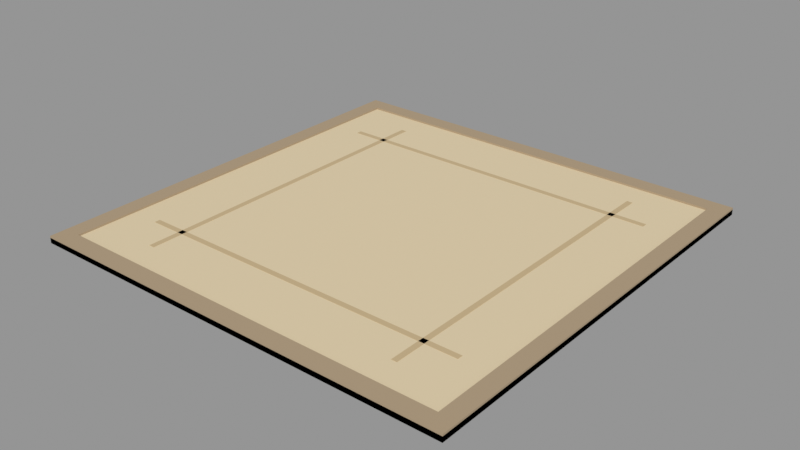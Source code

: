 # Source: slot_pad.blend  (saved by Blender 5.2.45; exported with 4.5.12 LTS)
import bpy
from mathutils import Matrix  # noqa: F401  (used for matrix-valued properties, if any)

bpy.ops.wm.read_factory_settings(use_empty=True)
scene = bpy.context.scene
scene.name = 'Scene'

# ---- materials (node trees are filled in below, after node groups)
mat_m_paving = bpy.data.materials.new('M_Paving')
mat_m_kerb = bpy.data.materials.new('M_Kerb')
mat_m_pavingalt = bpy.data.materials.new('M_PavingAlt')

# ---- material node trees
mat_m_paving.use_nodes = True; mat_m_paving.node_tree.nodes.clear()
_N = mat_m_paving.node_tree.nodes; _L = mat_m_paving.node_tree.links
n0 = _N.new('ShaderNodeBsdfPrincipled'); n0.name = 'Principled BSDF'; n0.location = (-200, 100)
n0.inputs[0].default_value = (0.6939, 0.5776, 0.3813, 1.0)
n0.inputs[2].default_value = 0.78
n0.inputs[10].default_value = 0.005
n1 = _N.new('ShaderNodeOutputMaterial'); n1.name = 'Material Output'; n1.location = (200, 100)
_L.new(n0.outputs[0], n1.inputs[0])
n1.is_active_output = True
mat_m_kerb.use_nodes = True; mat_m_kerb.node_tree.nodes.clear()
_N = mat_m_kerb.node_tree.nodes; _L = mat_m_kerb.node_tree.links
n0 = _N.new('ShaderNodeBsdfPrincipled'); n0.name = 'Principled BSDF'; n0.location = (-200, 100)
n0.inputs[0].default_value = (0.3968, 0.3005, 0.1912, 1.0)
n0.inputs[2].default_value = 0.8
n0.inputs[10].default_value = 0.005
n1 = _N.new('ShaderNodeOutputMaterial'); n1.name = 'Material Output'; n1.location = (200, 100)
_L.new(n0.outputs[0], n1.inputs[0])
n1.is_active_output = True
mat_m_pavingalt.use_nodes = True; mat_m_pavingalt.node_tree.nodes.clear()
_N = mat_m_pavingalt.node_tree.nodes; _L = mat_m_pavingalt.node_tree.links
n0 = _N.new('ShaderNodeBsdfPrincipled'); n0.name = 'Principled BSDF'; n0.location = (-200, 100)
n0.inputs[0].default_value = (0.5395, 0.4125, 0.2346, 1.0)
n0.inputs[2].default_value = 0.74
n0.inputs[10].default_value = 0.005
n1 = _N.new('ShaderNodeOutputMaterial'); n1.name = 'Material Output'; n1.location = (200, 100)
_L.new(n0.outputs[0], n1.inputs[0])
n1.is_active_output = True

# ---- meshes
me_sm_env_slot_pad = bpy.data.meshes.new('SM_ENV_slot_pad')
me_sm_env_slot_pad.from_pydata([(-7.0, 7.0, 0.0), (-7.0, -7.0, 0.0), (-7.0, -7.0, 0.17), (-7.0, 7.0, 0.17), (7.0, -7.0, 0.0), (7.0, 7.0, 0.0), (7.0, 7.0, 0.17), (7.0, -7.0, 0.17), (-7.0, -6.45, 0.0), (-7.0, -7.0, 0.0), (-7.0, -7.0, 0.23), (-7.0, -6.45, 0.23), (7.0, -7.0, 0.0), (7.0, -6.45, 0.0), (7.0, -6.45, 0.23), (7.0, -7.0, 0.23), (-7.0, 7.0, 0.0), (-7.0, 6.45, 0.0), (-7.0, 6.45, 0.23), (-7.0, 7.0, 0.23), (7.0, 6.45, 0.0), (7.0, 7.0, 0.0), (7.0, 7.0, 0.23), (7.0, 6.45, 0.23), (-7.0, 6.45, 0.0), (-7.0, -6.45, 0.0), (-7.0, -6.45, 0.23), (-7.0, 6.45, 0.23), (-6.45, -6.45, 0.0), (-6.45, 6.45, 0.0), (-6.45, 6.45, 0.23), (-6.45, -6.45, 0.23), (6.45, 6.45, 0.0), (6.45, -6.45, 0.0), (6.45, -6.45, 0.23), (6.45, 6.45, 0.23), (7.0, -6.45, 0.0), (7.0, 6.45, 0.0), (7.0, 6.45, 0.23), (7.0, -6.45, 0.23), (-5.5, -4.31, 0.168), (-5.5, -4.49, 0.168), (-5.5, -4.49, 0.176), (-5.5, -4.31, 0.176), (5.5, -4.49, 0.168), (5.5, -4.31, 0.168), (5.5, -4.31, 0.176), (5.5, -4.49, 0.176), (-4.49, 5.5, 0.168), (-4.49, -5.5, 0.168), (-4.49, -5.5, 0.176), (-4.49, 5.5, 0.176), (-4.31, -5.5, 0.168), (-4.31, 5.5, 0.168), (-4.31, 5.5, 0.176), (-4.31, -5.5, 0.176), (-5.5, 4.49, 0.168), (-5.5, 4.31, 0.168), (-5.5, 4.31, 0.176), (-5.5, 4.49, 0.176), (5.5, 4.31, 0.168), (5.5, 4.49, 0.168), (5.5, 4.49, 0.176), (5.5, 4.31, 0.176), (4.31, 5.5, 0.168), (4.31, -5.5, 0.168), (4.31, -5.5, 0.176), (4.31, 5.5, 0.176), (4.49, -5.5, 0.168), (4.49, 5.5, 0.168), (4.49, 5.5, 0.176), (4.49, -5.5, 0.176)], [], [(0, 1, 2, 3), (4, 5, 6, 7), (1, 4, 7, 2), (5, 0, 3, 6), (0, 5, 4, 1), (2, 7, 6, 3), (8, 9, 10, 11), (12, 13, 14, 15), (9, 12, 15, 10), (13, 8, 11, 14), (8, 13, 12, 9), (10, 15, 14, 11), (16, 17, 18, 19), (20, 21, 22, 23), (17, 20, 23, 18), (21, 16, 19, 22), (16, 21, 20, 17), (18, 23, 22, 19), (24, 25, 26, 27), (28, 29, 30, 31), (25, 28, 31, 26), (29, 24, 27, 30), (24, 29, 28, 25), (26, 31, 30, 27), (32, 33, 34, 35), (36, 37, 38, 39), (33, 36, 39, 34), (37, 32, 35, 38), (32, 37, 36, 33), (34, 39, 38, 35), (40, 41, 42, 43), (44, 45, 46, 47), (41, 44, 47, 42), (45, 40, 43, 46), (40, 45, 44, 41), (42, 47, 46, 43), (48, 49, 50, 51), (52, 53, 54, 55), (49, 52, 55, 50), (53, 48, 51, 54), (48, 53, 52, 49), (50, 55, 54, 51), (56, 57, 58, 59), (60, 61, 62, 63), (57, 60, 63, 58), (61, 56, 59, 62), (56, 61, 60, 57), (58, 63, 62, 59), (64, 65, 66, 67), (68, 69, 70, 71), (65, 68, 71, 66), (69, 64, 67, 70), (64, 69, 68, 65), (66, 71, 70, 67)])
me_sm_env_slot_pad.polygons.foreach_set('material_index', [0, 0, 0, 0, 0, 0, 1, 1, 1, 1, 1, 1, 1, 1, 1, 1, 1, 1, 1, 1, 1, 1, 1, 1, 1, 1, 1, 1, 1, 1, 2, 2, 2, 2, 2, 2, 2, 2, 2, 2, 2, 2, 2, 2, 2, 2, 2, 2, 2, 2, 2, 2, 2, 2])
_uv = me_sm_env_slot_pad.uv_layers.new(name='UVMap')
_uv.uv.foreach_set('vector', [7.0, 0.0, -7.0, 0.0, -7.0, 0.17, 7.0, 0.17, -7.0, 0.0, 7.0, 0.0, 7.0, 0.17, -7.0, 0.17, -7.0, 0.0, 7.0, 0.0, 7.0, 0.17, -7.0, 0.17, 7.0, 0.0, -7.0, 0.0, -7.0, 0.17, 7.0, 0.17, -7.0, 7.0, 7.0, 7.0, 7.0, -7.0, -7.0, -7.0, -7.0, -7.0, 7.0, -7.0, 7.0, 7.0, -7.0, 7.0, -6.45, 0.0, -7.0, 0.0, -7.0, 0.23, -6.45, 0.23, -7.0, 0.0, -6.45, 0.0, -6.45, 0.23, -7.0, 0.23, -7.0, 0.0, 7.0, 0.0, 7.0, 0.23, -7.0, 0.23, 7.0, 0.0, -7.0, 0.0, -7.0, 0.23, 7.0, 0.23, -7.0, -6.45, 7.0, -6.45, 7.0, -7.0, -7.0, -7.0, -7.0, -7.0, 7.0, -7.0, 7.0, -6.45, -7.0, -6.45, 7.0, 0.0, 6.45, 0.0, 6.45, 0.23, 7.0, 0.23, 6.45, 0.0, 7.0, 0.0, 7.0, 0.23, 6.45, 0.23, -7.0, 0.0, 7.0, 0.0, 7.0, 0.23, -7.0, 0.23, 7.0, 0.0, -7.0, 0.0, -7.0, 0.23, 7.0, 0.23, -7.0, 7.0, 7.0, 7.0, 7.0, 6.45, -7.0, 6.45, -7.0, 6.45, 7.0, 6.45, 7.0, 7.0, -7.0, 7.0, 6.45, 0.0, -6.45, 0.0, -6.45, 0.23, 6.45, 0.23, -6.45, 0.0, 6.45, 0.0, 6.45, 0.23, -6.45, 0.23, -7.0, 0.0, -6.45, 0.0, -6.45, 0.23, -7.0, 0.23, -6.45, 0.0, -7.0, 0.0, -7.0, 0.23, -6.45, 0.23, -7.0, 6.45, -6.45, 6.45, -6.45, -6.45, -7.0, -6.45, -7.0, -6.45, -6.45, -6.45, -6.45, 6.45, -7.0, 6.45, 6.45, 0.0, -6.45, 0.0, -6.45, 0.23, 6.45, 0.23, -6.45, 0.0, 6.45, 0.0, 6.45, 0.23, -6.45, 0.23, 6.45, 0.0, 7.0, 0.0, 7.0, 0.23, 6.45, 0.23, 7.0, 0.0, 6.45, 0.0, 6.45, 0.23, 7.0, 0.23, 6.45, 6.45, 7.0, 6.45, 7.0, -6.45, 6.45, -6.45, 6.45, -6.45, 7.0, -6.45, 7.0, 6.45, 6.45, 6.45, -4.31, 0.168, -4.49, 0.168, -4.49, 0.176, -4.31, 0.176, -4.49, 0.168, -4.31, 0.168, -4.31, 0.176, -4.49, 0.176, -5.5, 0.168, 5.5, 0.168, 5.5, 0.176, -5.5, 0.176, 5.5, 0.168, -5.5, 0.168, -5.5, 0.176, 5.5, 0.176, -5.5, -4.31, 5.5, -4.31, 5.5, -4.49, -5.5, -4.49, -5.5, -4.49, 5.5, -4.49, 5.5, -4.31, -5.5, -4.31, 5.5, 0.168, -5.5, 0.168, -5.5, 0.176, 5.5, 0.176, -5.5, 0.168, 5.5, 0.168, 5.5, 0.176, -5.5, 0.176, -4.49, 0.168, -4.31, 0.168, -4.31, 0.176, -4.49, 0.176, -4.31, 0.168, -4.49, 0.168, -4.49, 0.176, -4.31, 0.176, -4.49, 5.5, -4.31, 5.5, -4.31, -5.5, -4.49, -5.5, -4.49, -5.5, -4.31, -5.5, -4.31, 5.5, -4.49, 5.5, 4.49, 0.168, 4.31, 0.168, 4.31, 0.176, 4.49, 0.176, 4.31, 0.168, 4.49, 0.168, 4.49, 0.176, 4.31, 0.176, -5.5, 0.168, 5.5, 0.168, 5.5, 0.176, -5.5, 0.176, 5.5, 0.168, -5.5, 0.168, -5.5, 0.176, 5.5, 0.176, -5.5, 4.49, 5.5, 4.49, 5.5, 4.31, -5.5, 4.31, -5.5, 4.31, 5.5, 4.31, 5.5, 4.49, -5.5, 4.49, 5.5, 0.168, -5.5, 0.168, -5.5, 0.176, 5.5, 0.176, -5.5, 0.168, 5.5, 0.168, 5.5, 0.176, -5.5, 0.176, 4.31, 0.168, 4.49, 0.168, 4.49, 0.176, 4.31, 0.176, 4.49, 0.168, 4.31, 0.168, 4.31, 0.176, 4.49, 0.176, 4.31, 5.5, 4.49, 5.5, 4.49, -5.5, 4.31, -5.5, 4.31, -5.5, 4.49, -5.5, 4.49, 5.5, 4.31, 5.5])
me_sm_env_slot_pad.materials.append(mat_m_paving)
me_sm_env_slot_pad.materials.append(mat_m_kerb)
me_sm_env_slot_pad.materials.append(mat_m_pavingalt)
me_sm_env_slot_pad.update()

# ---- objects
ob_sm_env_slot_pad = bpy.data.objects.new('SM_ENV_slot_pad', me_sm_env_slot_pad)

# ---- transforms, parenting, visibility, modifiers, constraints
ob_sm_env_slot_pad.location = (0.0, 0.0, 0.0)

# ---- collection membership
scene.collection.objects.link(ob_sm_env_slot_pad)

# ---- scene / render settings (as saved in the file)
scene.frame_start = 1; scene.frame_end = 250; scene.frame_set(1)
scene.render.engine = 'BLENDER_EEVEE_NEXT'
scene.render.image_settings.color_mode = 'RGB'
scene.render.image_settings.compression = 90
scene.render.resolution_x = 1600
scene.render.resolution_y = 900
scene.render.bake_bias = 0.0
scene.render.bake_samples = 0
scene.render.compositor_device = 'GPU'
scene.eevee.gi_irradiance_pool_size = '256'
scene.eevee.use_volume_custom_range = False
scene.eevee.fast_gi_thickness_near = 0.1
scene.eevee.fast_gi_thickness_far = 0.0
scene.eevee.shadow_pool_size = '1024'
scene.eevee.ray_tracing_options.screen_trace_thickness = 0.1
scene.eevee.use_raytracing = True
scene.view_settings.view_transform = 'Standard'
bpy.context.view_layer.update()

# ---- added for rendering (the .blend has no active camera and no usable light): camera, sun + grey world if the file has none
cam_auto = bpy.data.cameras.new('AutoCamera')
cam_auto.lens = 50.0
cam_auto.sensor_width = 36.0
cam_auto.clip_end = 1000.0
ob_auto_camera = bpy.data.objects.new('AutoCamera', cam_auto)
scene.collection.objects.link(ob_auto_camera)
ob_auto_camera.location = (18.3197, -21.9837, 14.7708)
ob_auto_camera.rotation_euler = (1.09748, -7.21219e-08, 0.694738)
scene.camera = ob_auto_camera
light_auto_sun = bpy.data.lights.new('AutoSun', 'SUN')
light_auto_sun.energy = 3.0
light_auto_sun.angle = 0.0523599
ob_auto_sun = bpy.data.objects.new('AutoSun', light_auto_sun)
scene.collection.objects.link(ob_auto_sun)
ob_auto_sun.rotation_euler = (0.872665, 0.174533, 0.523599)
if scene.world is None:
    world_auto = bpy.data.worlds.new('AutoWorld')
    world_auto.color = (0.3, 0.3, 0.3)
    scene.world = world_auto
bpy.context.view_layer.update()
